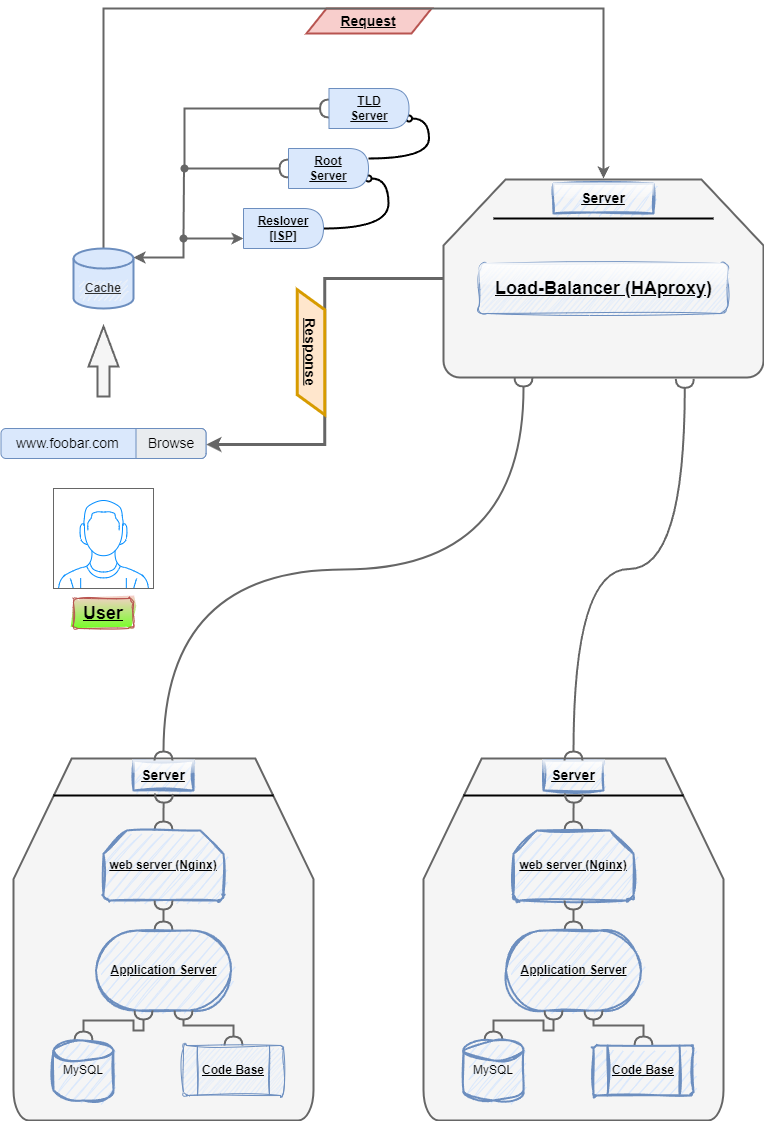

The diagram above was exported from draw.io. Its source (the exported page's mxGraphModel, read from the mxfile embedded in the PNG):
<mxGraphModel dx="1002" dy="535" grid="1" gridSize="10" guides="1" tooltips="1" connect="1" arrows="1" fold="1" page="1" pageScale="1" pageWidth="850" pageHeight="1100" math="0" shadow="0">
  <root>
    <mxCell id="0" />
    <mxCell id="1" parent="0" />
    <mxCell id="nLDVprCu4d6iLtA8YSvz-36" value="" style="shape=parallelogram;perimeter=parallelogramPerimeter;whiteSpace=wrap;html=1;fixedSize=1;fillColor=#f8cecc;strokeColor=#b85450;strokeWidth=2;" parent="1" vertex="1">
      <mxGeometry x="363" y="50" width="125" height="25" as="geometry" />
    </mxCell>
    <mxCell id="nLDVprCu4d6iLtA8YSvz-1" value="" style="verticalLabelPosition=bottom;shadow=0;dashed=0;align=center;html=1;verticalAlign=top;strokeWidth=1;shape=mxgraph.mockup.containers.userMale;strokeColor=#666666;strokeColor2=#008cff;" parent="1" vertex="1">
      <mxGeometry x="110" y="530" width="100" height="100" as="geometry" />
    </mxCell>
    <mxCell id="nLDVprCu4d6iLtA8YSvz-2" value="&lt;h2&gt;&lt;b&gt;&lt;u&gt;User&lt;/u&gt;&lt;/b&gt;&lt;/h2&gt;" style="text;strokeColor=#b85450;align=center;fillColor=#f8cecc;html=1;verticalAlign=middle;whiteSpace=wrap;rounded=1;gradientColor=#76FF26;glass=0;shadow=0;sketch=1;curveFitting=1;jiggle=2;" parent="1" vertex="1">
      <mxGeometry x="130" y="640" width="60" height="30" as="geometry" />
    </mxCell>
    <mxCell id="nLDVprCu4d6iLtA8YSvz-6" value="www.foobar.com" style="shadow=0;dashed=0;shape=mxgraph.bootstrap.rrect;rSize=5;strokeColor=#6c8ebf;fillColor=#dae8fc;align=left;spacingLeft=0;spacing=15;fontSize=14;fontStyle=0;labelBackgroundColor=none;labelBorderColor=none;whiteSpace=wrap;html=1;horizontal=1;verticalAlign=middle;" parent="1" vertex="1">
      <mxGeometry x="57.5" y="470" width="205" height="30" as="geometry" />
    </mxCell>
    <mxCell id="nLDVprCu4d6iLtA8YSvz-7" value="Browse" style="html=1;shadow=0;dashed=0;shape=mxgraph.bootstrap.rightButton;strokeColor=inherit;gradientColor=inherit;fontColor=inherit;fillColor=#E9ECEF;rSize=5;perimeter=none;whiteSpace=wrap;resizeHeight=1;fontSize=14;" parent="nLDVprCu4d6iLtA8YSvz-6" vertex="1">
      <mxGeometry x="1" width="70" height="30" relative="1" as="geometry">
        <mxPoint x="-70" as="offset" />
      </mxGeometry>
    </mxCell>
    <mxCell id="nLDVprCu4d6iLtA8YSvz-15" value="" style="html=1;shadow=0;dashed=0;align=center;verticalAlign=middle;shape=mxgraph.arrows2.arrow;dy=0.6;dx=40;direction=north;notch=0;fillColor=#f5f5f5;strokeColor=#666666;fontColor=#333333;strokeWidth=2;" parent="1" vertex="1">
      <mxGeometry x="145" y="368" width="30" height="70" as="geometry" />
    </mxCell>
    <mxCell id="nLDVprCu4d6iLtA8YSvz-32" style="edgeStyle=orthogonalEdgeStyle;rounded=0;orthogonalLoop=1;jettySize=auto;html=1;strokeColor=#666666;curved=0;strokeWidth=2;shadow=0;fillColor=#f5f5f5;movable=1;resizable=1;rotatable=1;deletable=1;editable=1;locked=0;connectable=1;" parent="1" edge="1">
      <mxGeometry relative="1" as="geometry">
        <mxPoint x="660" y="220" as="targetPoint" />
        <mxPoint x="160" y="300" as="sourcePoint" />
        <Array as="points">
          <mxPoint x="160" y="50" />
        </Array>
      </mxGeometry>
    </mxCell>
    <mxCell id="nLDVprCu4d6iLtA8YSvz-41" style="edgeStyle=orthogonalEdgeStyle;rounded=0;orthogonalLoop=1;jettySize=auto;html=1;exitX=1;exitY=0.15;exitDx=0;exitDy=0;exitPerimeter=0;entryX=0;entryY=0.75;entryDx=0;entryDy=0;startArrow=classic;startFill=1;strokeWidth=2;fillColor=#f5f5f5;strokeColor=#666666;" parent="1" source="nLDVprCu4d6iLtA8YSvz-19" target="nLDVprCu4d6iLtA8YSvz-23" edge="1">
      <mxGeometry relative="1" as="geometry">
        <Array as="points">
          <mxPoint x="240" y="299" />
          <mxPoint x="240" y="280" />
        </Array>
      </mxGeometry>
    </mxCell>
    <mxCell id="nLDVprCu4d6iLtA8YSvz-19" value="" style="strokeWidth=2;html=1;shape=mxgraph.flowchart.database;whiteSpace=wrap;fillColor=#dae8fc;strokeColor=#6c8ebf;" parent="1" vertex="1">
      <mxGeometry x="130" y="290" width="60" height="60" as="geometry" />
    </mxCell>
    <mxCell id="nLDVprCu4d6iLtA8YSvz-20" value="&lt;b&gt;&lt;u&gt;Cache&lt;/u&gt;&lt;/b&gt;" style="text;strokeColor=none;align=center;fillColor=#f5f5f5;html=1;verticalAlign=middle;whiteSpace=wrap;rounded=1;shadow=0;fontColor=#333333;sketch=1;curveFitting=1;jiggle=2;" parent="1" vertex="1">
      <mxGeometry x="135" y="320" width="50" height="20" as="geometry" />
    </mxCell>
    <mxCell id="vHoNZonAqi4_a1yVB40T-4" style="edgeStyle=orthogonalEdgeStyle;rounded=0;orthogonalLoop=1;jettySize=auto;html=1;exitX=1;exitY=0.5;exitDx=0;exitDy=0;entryX=1;entryY=0.75;entryDx=0;entryDy=0;curved=1;endArrow=oval;endFill=0;strokeWidth=2;" edge="1" parent="1" source="nLDVprCu4d6iLtA8YSvz-23" target="nLDVprCu4d6iLtA8YSvz-25">
      <mxGeometry relative="1" as="geometry" />
    </mxCell>
    <mxCell id="nLDVprCu4d6iLtA8YSvz-23" value="" style="shape=delay;whiteSpace=wrap;html=1;fillColor=#dae8fc;strokeColor=#6c8ebf;" parent="1" vertex="1">
      <mxGeometry x="300" y="250" width="80" height="40" as="geometry" />
    </mxCell>
    <mxCell id="vHoNZonAqi4_a1yVB40T-1" style="edgeStyle=orthogonalEdgeStyle;rounded=0;orthogonalLoop=1;jettySize=auto;html=1;exitX=0;exitY=0.5;exitDx=0;exitDy=0;endArrow=oval;endFill=1;strokeWidth=2;fillColor=#f5f5f5;strokeColor=#666666;startArrow=halfCircle;startFill=0;" edge="1" parent="1" source="nLDVprCu4d6iLtA8YSvz-25">
      <mxGeometry relative="1" as="geometry">
        <mxPoint x="240" y="280" as="targetPoint" />
      </mxGeometry>
    </mxCell>
    <mxCell id="vHoNZonAqi4_a1yVB40T-5" style="edgeStyle=orthogonalEdgeStyle;rounded=0;orthogonalLoop=1;jettySize=auto;html=1;exitX=1;exitY=0.25;exitDx=0;exitDy=0;entryX=1;entryY=0.75;entryDx=0;entryDy=0;curved=1;endArrow=oval;endFill=0;strokeWidth=2;" edge="1" parent="1" source="nLDVprCu4d6iLtA8YSvz-25" target="nLDVprCu4d6iLtA8YSvz-27">
      <mxGeometry relative="1" as="geometry" />
    </mxCell>
    <mxCell id="nLDVprCu4d6iLtA8YSvz-25" value="" style="shape=delay;whiteSpace=wrap;html=1;fillColor=#dae8fc;strokeColor=#6c8ebf;" parent="1" vertex="1">
      <mxGeometry x="345" y="190" width="80" height="40" as="geometry" />
    </mxCell>
    <mxCell id="vHoNZonAqi4_a1yVB40T-2" style="edgeStyle=orthogonalEdgeStyle;rounded=0;orthogonalLoop=1;jettySize=auto;html=1;exitX=0;exitY=0.5;exitDx=0;exitDy=0;strokeWidth=2;fillColor=#f5f5f5;strokeColor=#666666;endArrow=oval;endFill=1;startArrow=halfCircle;startFill=0;" edge="1" parent="1" source="nLDVprCu4d6iLtA8YSvz-27">
      <mxGeometry relative="1" as="geometry">
        <mxPoint x="241" y="210" as="targetPoint" />
        <Array as="points">
          <mxPoint x="241" y="150" />
        </Array>
      </mxGeometry>
    </mxCell>
    <mxCell id="nLDVprCu4d6iLtA8YSvz-27" value="" style="shape=delay;whiteSpace=wrap;html=1;fillColor=#dae8fc;strokeColor=#6c8ebf;" parent="1" vertex="1">
      <mxGeometry x="385.5" y="130" width="80" height="40" as="geometry" />
    </mxCell>
    <mxCell id="nLDVprCu4d6iLtA8YSvz-28" value="&lt;b&gt;&lt;u&gt;Reslover [ISP]&lt;/u&gt;&lt;/b&gt;" style="text;align=center;html=1;verticalAlign=middle;whiteSpace=wrap;rounded=0;" parent="1" vertex="1">
      <mxGeometry x="310" y="255" width="60" height="30" as="geometry" />
    </mxCell>
    <mxCell id="nLDVprCu4d6iLtA8YSvz-29" value="&lt;u&gt;&lt;b&gt;Root Server&lt;/b&gt;&lt;/u&gt;" style="text;strokeColor=none;align=center;fillColor=none;html=1;verticalAlign=middle;whiteSpace=wrap;rounded=0;" parent="1" vertex="1">
      <mxGeometry x="355" y="195" width="60" height="30" as="geometry" />
    </mxCell>
    <mxCell id="nLDVprCu4d6iLtA8YSvz-30" value="&lt;u&gt;&lt;b&gt;TLD Server&lt;/b&gt;&lt;/u&gt;" style="text;strokeColor=none;align=center;fillColor=none;html=1;verticalAlign=middle;whiteSpace=wrap;rounded=0;" parent="1" vertex="1">
      <mxGeometry x="395.5" y="135" width="60" height="30" as="geometry" />
    </mxCell>
    <mxCell id="nLDVprCu4d6iLtA8YSvz-34" value="Request" style="text;align=center;html=1;verticalAlign=middle;whiteSpace=wrap;rounded=0;fontStyle=5;fontSize=14;" parent="1" vertex="1">
      <mxGeometry x="395" y="47.5" width="60" height="30" as="geometry" />
    </mxCell>
    <mxCell id="vHoNZonAqi4_a1yVB40T-8" value="" style="strokeWidth=2;html=1;shape=mxgraph.flowchart.loop_limit;whiteSpace=wrap;fillColor=#f5f5f5;strokeColor=#666666;fontColor=#333333;" vertex="1" parent="1">
      <mxGeometry x="70" y="800" width="300" height="362" as="geometry" />
    </mxCell>
    <mxCell id="vHoNZonAqi4_a1yVB40T-9" value="&lt;h3&gt;&lt;b&gt;&lt;u&gt;Server&lt;/u&gt;&lt;/b&gt;&lt;/h3&gt;" style="text;strokeColor=#6c8ebf;align=center;fillColor=#dae8fc;html=1;verticalAlign=middle;whiteSpace=wrap;rounded=0;shadow=0;sketch=1;curveFitting=1;jiggle=2;glass=1;strokeWidth=2;" vertex="1" parent="1">
      <mxGeometry x="190" y="802" width="60" height="30" as="geometry" />
    </mxCell>
    <mxCell id="vHoNZonAqi4_a1yVB40T-10" value="" style="line;strokeWidth=2;html=1;" vertex="1" parent="1">
      <mxGeometry x="110" y="832" width="220" height="10" as="geometry" />
    </mxCell>
    <mxCell id="vHoNZonAqi4_a1yVB40T-15" value="" style="edgeStyle=orthogonalEdgeStyle;rounded=0;orthogonalLoop=1;jettySize=auto;html=1;startArrow=halfCircle;startFill=0;entryX=0.502;entryY=0.32;entryDx=0;entryDy=0;entryPerimeter=0;endArrow=halfCircle;endFill=0;fillColor=#f5f5f5;strokeColor=#666666;strokeWidth=2;" edge="1" parent="1" source="vHoNZonAqi4_a1yVB40T-12" target="vHoNZonAqi4_a1yVB40T-10">
      <mxGeometry relative="1" as="geometry" />
    </mxCell>
    <mxCell id="vHoNZonAqi4_a1yVB40T-12" value="&lt;b&gt;&lt;u&gt;web server (Nginx)&lt;/u&gt;&lt;/b&gt;" style="strokeWidth=2;html=1;shape=mxgraph.flowchart.loop_limit;whiteSpace=wrap;fillColor=#dae8fc;strokeColor=#6c8ebf;shadow=0;sketch=1;curveFitting=1;jiggle=2;" vertex="1" parent="1">
      <mxGeometry x="160" y="872" width="120" height="70" as="geometry" />
    </mxCell>
    <mxCell id="vHoNZonAqi4_a1yVB40T-18" value="" style="edgeStyle=orthogonalEdgeStyle;rounded=0;orthogonalLoop=1;jettySize=auto;html=1;startArrow=halfCircle;startFill=0;endArrow=halfCircle;endFill=0;fillColor=#f5f5f5;strokeColor=#666666;strokeWidth=2;" edge="1" parent="1" source="vHoNZonAqi4_a1yVB40T-17" target="vHoNZonAqi4_a1yVB40T-12">
      <mxGeometry relative="1" as="geometry" />
    </mxCell>
    <mxCell id="vHoNZonAqi4_a1yVB40T-17" value="&lt;u&gt;&lt;b&gt;Application Server&lt;/b&gt;&lt;/u&gt;" style="strokeWidth=2;html=1;shape=mxgraph.flowchart.terminator;whiteSpace=wrap;fillColor=#dae8fc;strokeColor=#6c8ebf;sketch=1;curveFitting=1;jiggle=2;" vertex="1" parent="1">
      <mxGeometry x="152.5" y="972" width="135" height="80" as="geometry" />
    </mxCell>
    <mxCell id="vHoNZonAqi4_a1yVB40T-21" value="" style="edgeStyle=orthogonalEdgeStyle;rounded=0;orthogonalLoop=1;jettySize=auto;html=1;strokeWidth=2;endArrow=halfCircle;endFill=0;startArrow=halfCircle;startFill=0;fillColor=#f5f5f5;strokeColor=#666666;" edge="1" parent="1" source="vHoNZonAqi4_a1yVB40T-20" target="vHoNZonAqi4_a1yVB40T-17">
      <mxGeometry relative="1" as="geometry">
        <Array as="points">
          <mxPoint x="140" y="1062" />
          <mxPoint x="190" y="1062" />
          <mxPoint x="190" y="1072" />
          <mxPoint x="200" y="1072" />
        </Array>
      </mxGeometry>
    </mxCell>
    <mxCell id="vHoNZonAqi4_a1yVB40T-20" value="&lt;div style=&quot;line-height: 120%;&quot;&gt;&lt;span style=&quot;background-color: initial;&quot;&gt;MySQL&lt;/span&gt;&lt;/div&gt;" style="strokeWidth=2;html=1;shape=mxgraph.flowchart.database;whiteSpace=wrap;align=center;fillColor=#dae8fc;strokeColor=#6c8ebf;sketch=1;curveFitting=1;jiggle=2;" vertex="1" parent="1">
      <mxGeometry x="110" y="1082" width="60" height="60" as="geometry" />
    </mxCell>
    <mxCell id="vHoNZonAqi4_a1yVB40T-31" value="" style="edgeStyle=orthogonalEdgeStyle;rounded=0;orthogonalLoop=1;jettySize=auto;html=1;endArrow=halfCircle;endFill=0;startArrow=halfCircle;startFill=0;strokeWidth=2;fillColor=#f5f5f5;strokeColor=#666666;" edge="1" parent="1" source="vHoNZonAqi4_a1yVB40T-22" target="vHoNZonAqi4_a1yVB40T-17">
      <mxGeometry relative="1" as="geometry">
        <Array as="points">
          <mxPoint x="290" y="1067" />
          <mxPoint x="240" y="1067" />
        </Array>
      </mxGeometry>
    </mxCell>
    <mxCell id="vHoNZonAqi4_a1yVB40T-22" value="" style="verticalLabelPosition=bottom;verticalAlign=top;html=1;shape=process;whiteSpace=wrap;rounded=1;size=0.14;arcSize=6;fillColor=#dae8fc;strokeColor=#6c8ebf;shadow=0;sketch=1;curveFitting=1;jiggle=2;glass=0;" vertex="1" parent="1">
      <mxGeometry x="240" y="1087" width="100" height="50" as="geometry" />
    </mxCell>
    <mxCell id="vHoNZonAqi4_a1yVB40T-23" value="&lt;b&gt;&lt;u&gt;Code Base&lt;/u&gt;&lt;/b&gt;" style="text;strokeColor=none;align=center;fillColor=none;html=1;verticalAlign=middle;whiteSpace=wrap;rounded=0;" vertex="1" parent="1">
      <mxGeometry x="255" y="1092" width="70" height="40" as="geometry" />
    </mxCell>
    <mxCell id="vHoNZonAqi4_a1yVB40T-35" value="" style="strokeWidth=2;html=1;shape=mxgraph.flowchart.loop_limit;whiteSpace=wrap;fillColor=#f5f5f5;strokeColor=#666666;fontColor=#333333;" vertex="1" parent="1">
      <mxGeometry x="480" y="800" width="300" height="362" as="geometry" />
    </mxCell>
    <mxCell id="vHoNZonAqi4_a1yVB40T-36" value="&lt;h3&gt;&lt;b&gt;&lt;u&gt;Server&lt;/u&gt;&lt;/b&gt;&lt;/h3&gt;" style="text;strokeColor=#6c8ebf;align=center;fillColor=#dae8fc;html=1;verticalAlign=middle;whiteSpace=wrap;rounded=0;shadow=0;sketch=1;curveFitting=1;jiggle=2;glass=1;strokeWidth=2;" vertex="1" parent="1">
      <mxGeometry x="600" y="802" width="60" height="30" as="geometry" />
    </mxCell>
    <mxCell id="vHoNZonAqi4_a1yVB40T-37" value="" style="line;strokeWidth=2;html=1;" vertex="1" parent="1">
      <mxGeometry x="520" y="832" width="220" height="10" as="geometry" />
    </mxCell>
    <mxCell id="vHoNZonAqi4_a1yVB40T-38" value="" style="edgeStyle=orthogonalEdgeStyle;rounded=0;orthogonalLoop=1;jettySize=auto;html=1;startArrow=halfCircle;startFill=0;entryX=0.502;entryY=0.32;entryDx=0;entryDy=0;entryPerimeter=0;endArrow=halfCircle;endFill=0;fillColor=#f5f5f5;strokeColor=#666666;strokeWidth=2;" edge="1" parent="1" source="vHoNZonAqi4_a1yVB40T-39" target="vHoNZonAqi4_a1yVB40T-37">
      <mxGeometry relative="1" as="geometry" />
    </mxCell>
    <mxCell id="vHoNZonAqi4_a1yVB40T-39" value="&lt;b&gt;&lt;u&gt;web server (Nginx)&lt;/u&gt;&lt;/b&gt;" style="strokeWidth=2;html=1;shape=mxgraph.flowchart.loop_limit;whiteSpace=wrap;fillColor=#dae8fc;strokeColor=#6c8ebf;shadow=0;sketch=1;curveFitting=1;jiggle=2;" vertex="1" parent="1">
      <mxGeometry x="570" y="872" width="120" height="70" as="geometry" />
    </mxCell>
    <mxCell id="vHoNZonAqi4_a1yVB40T-40" value="" style="edgeStyle=orthogonalEdgeStyle;rounded=0;orthogonalLoop=1;jettySize=auto;html=1;startArrow=halfCircle;startFill=0;endArrow=halfCircle;endFill=0;fillColor=#f5f5f5;strokeColor=#666666;strokeWidth=2;" edge="1" parent="1" source="vHoNZonAqi4_a1yVB40T-41" target="vHoNZonAqi4_a1yVB40T-39">
      <mxGeometry relative="1" as="geometry" />
    </mxCell>
    <mxCell id="vHoNZonAqi4_a1yVB40T-41" value="&lt;u&gt;&lt;b&gt;Application Server&lt;/b&gt;&lt;/u&gt;" style="strokeWidth=2;html=1;shape=mxgraph.flowchart.terminator;whiteSpace=wrap;fillColor=#dae8fc;strokeColor=#6c8ebf;sketch=1;curveFitting=1;jiggle=2;" vertex="1" parent="1">
      <mxGeometry x="562.5" y="972" width="135" height="80" as="geometry" />
    </mxCell>
    <mxCell id="vHoNZonAqi4_a1yVB40T-42" value="" style="edgeStyle=orthogonalEdgeStyle;rounded=0;orthogonalLoop=1;jettySize=auto;html=1;strokeWidth=2;endArrow=halfCircle;endFill=0;startArrow=halfCircle;startFill=0;fillColor=#f5f5f5;strokeColor=#666666;" edge="1" parent="1" source="vHoNZonAqi4_a1yVB40T-43" target="vHoNZonAqi4_a1yVB40T-41">
      <mxGeometry relative="1" as="geometry">
        <Array as="points">
          <mxPoint x="550" y="1062" />
          <mxPoint x="600" y="1062" />
          <mxPoint x="600" y="1072" />
          <mxPoint x="610" y="1072" />
        </Array>
      </mxGeometry>
    </mxCell>
    <mxCell id="vHoNZonAqi4_a1yVB40T-43" value="&lt;div style=&quot;line-height: 120%;&quot;&gt;&lt;span style=&quot;background-color: initial;&quot;&gt;MySQL&lt;/span&gt;&lt;/div&gt;" style="strokeWidth=2;html=1;shape=mxgraph.flowchart.database;whiteSpace=wrap;align=center;fillColor=#dae8fc;strokeColor=#6c8ebf;sketch=1;curveFitting=1;jiggle=2;" vertex="1" parent="1">
      <mxGeometry x="520" y="1082" width="60" height="60" as="geometry" />
    </mxCell>
    <mxCell id="vHoNZonAqi4_a1yVB40T-44" value="" style="edgeStyle=orthogonalEdgeStyle;rounded=0;orthogonalLoop=1;jettySize=auto;html=1;endArrow=halfCircle;endFill=0;startArrow=halfCircle;startFill=0;strokeWidth=2;fillColor=#f5f5f5;strokeColor=#666666;" edge="1" parent="1" source="vHoNZonAqi4_a1yVB40T-45" target="vHoNZonAqi4_a1yVB40T-41">
      <mxGeometry relative="1" as="geometry">
        <Array as="points">
          <mxPoint x="700" y="1067" />
          <mxPoint x="650" y="1067" />
        </Array>
      </mxGeometry>
    </mxCell>
    <mxCell id="vHoNZonAqi4_a1yVB40T-45" value="" style="verticalLabelPosition=bottom;verticalAlign=top;html=1;shape=process;whiteSpace=wrap;rounded=1;size=0.14;arcSize=6;fillColor=#dae8fc;strokeColor=#6c8ebf;shadow=0;sketch=1;curveFitting=1;jiggle=2;glass=0;strokeWidth=2;" vertex="1" parent="1">
      <mxGeometry x="650" y="1087" width="100" height="50" as="geometry" />
    </mxCell>
    <mxCell id="vHoNZonAqi4_a1yVB40T-46" value="&lt;b&gt;&lt;u&gt;Code Base&lt;/u&gt;&lt;/b&gt;" style="text;strokeColor=none;align=center;fillColor=none;html=1;verticalAlign=middle;whiteSpace=wrap;rounded=0;strokeWidth=2;" vertex="1" parent="1">
      <mxGeometry x="665" y="1092" width="70" height="40" as="geometry" />
    </mxCell>
    <mxCell id="vHoNZonAqi4_a1yVB40T-59" value="" style="strokeWidth=2;html=1;shape=mxgraph.flowchart.loop_limit;whiteSpace=wrap;fillColor=#f5f5f5;strokeColor=#666666;fontColor=#333333;" vertex="1" parent="1">
      <mxGeometry x="500" y="221" width="320" height="198" as="geometry" />
    </mxCell>
    <mxCell id="vHoNZonAqi4_a1yVB40T-60" value="" style="line;strokeWidth=2;html=1;" vertex="1" parent="1">
      <mxGeometry x="550" y="255" width="220" height="10" as="geometry" />
    </mxCell>
    <mxCell id="vHoNZonAqi4_a1yVB40T-61" value="&lt;h2&gt;&lt;b&gt;&lt;u&gt;Load-Balancer (HAproxy)&lt;/u&gt;&lt;/b&gt;&lt;/h2&gt;" style="text;strokeColor=#6c8ebf;align=center;fillColor=#dae8fc;html=1;verticalAlign=middle;rounded=1;sketch=1;curveFitting=1;jiggle=2;glass=1;gradientColor=none;" vertex="1" parent="1">
      <mxGeometry x="535.62" y="305" width="248.75" height="50" as="geometry" />
    </mxCell>
    <mxCell id="vHoNZonAqi4_a1yVB40T-62" style="edgeStyle=orthogonalEdgeStyle;rounded=0;orthogonalLoop=1;jettySize=auto;html=1;exitX=0.5;exitY=0;exitDx=0;exitDy=0;strokeWidth=2;fillColor=#f5f5f5;strokeColor=#666666;endArrow=halfCircle;endFill=0;startArrow=halfCircle;startFill=0;curved=1;" edge="1" parent="1" source="vHoNZonAqi4_a1yVB40T-9">
      <mxGeometry relative="1" as="geometry">
        <mxPoint x="580" y="419" as="targetPoint" />
      </mxGeometry>
    </mxCell>
    <mxCell id="vHoNZonAqi4_a1yVB40T-63" style="edgeStyle=orthogonalEdgeStyle;rounded=0;orthogonalLoop=1;jettySize=auto;html=1;exitX=0.5;exitY=0;exitDx=0;exitDy=0;entryX=0.754;entryY=1.007;entryDx=0;entryDy=0;entryPerimeter=0;strokeWidth=2;fillColor=#f5f5f5;strokeColor=#666666;endArrow=halfCircle;endFill=0;startArrow=halfCircle;startFill=0;curved=1;" edge="1" parent="1" source="vHoNZonAqi4_a1yVB40T-36" target="vHoNZonAqi4_a1yVB40T-59">
      <mxGeometry relative="1" as="geometry" />
    </mxCell>
    <mxCell id="vHoNZonAqi4_a1yVB40T-65" value="&lt;h3&gt;&lt;b&gt;&lt;u&gt;Server&lt;/u&gt;&lt;/b&gt;&lt;/h3&gt;" style="text;strokeColor=#6c8ebf;align=center;fillColor=#dae8fc;html=1;verticalAlign=middle;whiteSpace=wrap;rounded=0;shadow=0;sketch=1;curveFitting=1;jiggle=2;glass=1;strokeWidth=2;" vertex="1" parent="1">
      <mxGeometry x="610" y="225" width="100" height="30" as="geometry" />
    </mxCell>
    <mxCell id="vHoNZonAqi4_a1yVB40T-66" style="edgeStyle=orthogonalEdgeStyle;rounded=0;orthogonalLoop=1;jettySize=auto;html=1;entryX=1.004;entryY=0.533;entryDx=0;entryDy=0;entryPerimeter=0;fontStyle=0;fillColor=#f5f5f5;strokeColor=#666666;strokeWidth=3;" edge="1" parent="1" source="vHoNZonAqi4_a1yVB40T-59" target="nLDVprCu4d6iLtA8YSvz-7">
      <mxGeometry relative="1" as="geometry" />
    </mxCell>
    <mxCell id="vHoNZonAqi4_a1yVB40T-67" value="&lt;h3&gt;&lt;b&gt;&lt;u&gt;Response&lt;/u&gt;&lt;/b&gt;&lt;/h3&gt;" style="shape=parallelogram;perimeter=parallelogramPerimeter;whiteSpace=wrap;html=1;fixedSize=1;fillColor=#ffe6cc;strokeColor=#d79b00;strokeWidth=3;rotation=90;" vertex="1" parent="1">
      <mxGeometry x="305" y="380" width="125" height="27.5" as="geometry" />
    </mxCell>
  </root>
</mxGraphModel>